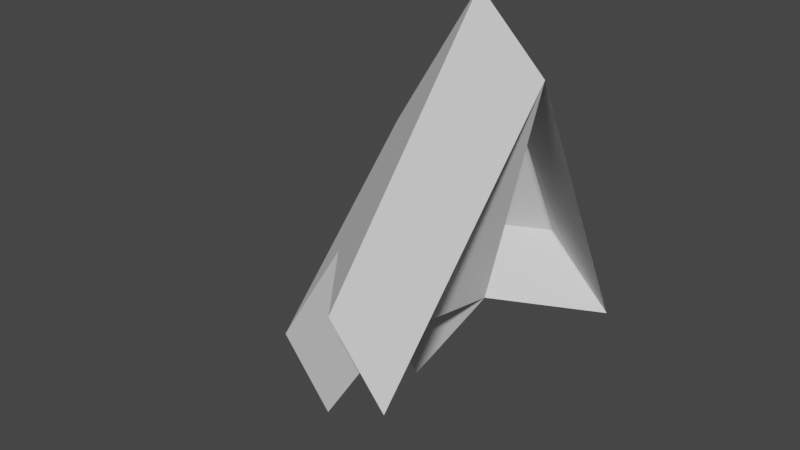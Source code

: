 # Source: commbadge.blend  (saved by Blender 2.93.20; exported with 4.5.12 LTS)
import bpy
from mathutils import Matrix  # noqa: F401  (used for matrix-valued properties, if any)

bpy.ops.wm.read_factory_settings(use_empty=True)
scene = bpy.context.scene
scene.name = 'Scene'

# ---- collections
col_collection = bpy.data.collections.new('Collection'); scene.collection.children.link(col_collection)

# ---- world
world_world = bpy.data.worlds.new('World'); scene.world = world_world
world_world.use_nodes = True; world_world.node_tree.nodes.clear()
_N = world_world.node_tree.nodes; _L = world_world.node_tree.links
n0 = _N.new('ShaderNodeOutputWorld'); n0.name = 'World Output'; n0.location = (300, 300)
n1 = _N.new('ShaderNodeBackground'); n1.name = 'Background'; n1.location = (10, 300)
n1.inputs[0].default_value = (0.05088, 0.05088, 0.05088, 1.0)
_L.new(n1.outputs[0], n0.inputs[0])
n0.is_active_output = True
world_world.color = (0.05088, 0.05088, 0.05088)
world_world.use_sun_shadow = False
world_world.sun_shadow_jitter_overblur = 0.0

# ---- meshes
me_cone = bpy.data.meshes.new('Cone')
me_cone.from_pydata([(0.0, 1.0, -1.0), (-0.4339, -0.901, -1.0), (-0.9749, -0.2225, -1.0), (-0.7818, 0.6235, -1.0), (0.0, 0.0, 1.0), (-0.5643, 1.129, -0.5818), (-0.5643, 0.1288, 1.418), (-0.9982, -0.7722, -0.5818), (-1.539, -0.09373, -0.5818), (-1.346, 0.7523, -0.5818), (-0.7648, 0.1745, -0.08567), (-1.74, -0.04797, -2.086), (-1.547, 0.798, -2.086), (-1.329, 0.3033, 0.3325), (-2.304, 0.08082, -1.667), (-2.111, 0.9268, -1.667)], [], [(2, 1, 7, 8), (2, 4, 3), (0, 3, 9, 5), (7, 6, 8), (9, 6, 5), (2, 8, 14, 11), (4, 0, 5, 6), (6, 9, 15, 13), (1, 4, 6, 7), (12, 10, 13, 15), (10, 11, 14, 13), (8, 6, 13, 14), (3, 4, 10, 12), (4, 2, 11, 10), (9, 3, 12, 15)])
_uv = me_cone.uv_layers.new(name='UVMap')
_uv.uv.foreach_set('vector', [0.516, 0.1966, 0.6459, 0.03377, 0.6459, 0.03377, 0.516, 0.1966, 0.01602, 0.1966, 0.25, 0.25, 0.06236, 0.3996, 0.75, 0.49, 0.5624, 0.3996, 0.5624, 0.3996, 0.75, 0.49, 0.1459, 0.03377, 0.25, 0.25, 0.01602, 0.1966, 0.06236, 0.3996, 0.25, 0.25, 0.25, 0.49, 0.516, 0.1966, 0.516, 0.1966, 0.516, 0.1966, 0.516, 0.1966, 0.25, 0.25, 0.25, 0.49, 0.25, 0.49, 0.25, 0.25, 0.25, 0.25, 0.06236, 0.3996, 0.06236, 0.3996, 0.25, 0.25, 0.1459, 0.03377, 0.25, 0.25, 0.25, 0.25, 0.1459, 0.03377, 0.06236, 0.3996, 0.25, 0.25, 0.25, 0.25, 0.06236, 0.3996, 0.25, 0.25, 0.01602, 0.1966, 0.01602, 0.1966, 0.25, 0.25, 0.01602, 0.1966, 0.25, 0.25, 0.25, 0.25, 0.01602, 0.1966, 0.06236, 0.3996, 0.25, 0.25, 0.25, 0.25, 0.06236, 0.3996, 0.25, 0.25, 0.01602, 0.1966, 0.01602, 0.1966, 0.25, 0.25, 0.5624, 0.3996, 0.5624, 0.3996, 0.5624, 0.3996, 0.5624, 0.3996])
me_cone.use_remesh_fix_poles = True
me_cone.use_remesh_preserve_attributes = False
me_cone.update()

# ---- objects
ob_cone = bpy.data.objects.new('Cone', me_cone)

# ---- transforms, parenting, visibility, modifiers, constraints
ob_cone.location = (0.0, 0.0, 0.0)

# ---- collection membership
col_collection.objects.link(ob_cone)

# ---- scene / render settings (as saved in the file)
scene.frame_start = 1; scene.frame_end = 250; scene.frame_set(1)
scene.render.engine = 'BLENDER_EEVEE_NEXT'
scene.cycles.use_denoising = False
scene.cycles.samples = 128
scene.cycles.sampling_pattern = 'TABULATED_SOBOL'
scene.cycles.use_adaptive_sampling = False
scene.cycles.use_light_tree = False
scene.view_settings.view_transform = 'Filmic'
bpy.context.view_layer.update()

# ---- added for rendering (the .blend has no active camera and no usable light): camera, sun
cam_auto = bpy.data.cameras.new('AutoCamera')
cam_auto.lens = 50.0
cam_auto.sensor_width = 36.0
cam_auto.clip_end = 1000.0
ob_auto_camera = bpy.data.objects.new('AutoCamera', cam_auto)
scene.collection.objects.link(ob_auto_camera)
ob_auto_camera.location = (3.15854, -5.05871, 3.11468)
ob_auto_camera.rotation_euler = (1.09748, -7.21219e-08, 0.694738)
scene.camera = ob_auto_camera
light_auto_sun = bpy.data.lights.new('AutoSun', 'SUN')
light_auto_sun.energy = 3.0
light_auto_sun.angle = 0.0523599
ob_auto_sun = bpy.data.objects.new('AutoSun', light_auto_sun)
scene.collection.objects.link(ob_auto_sun)
ob_auto_sun.rotation_euler = (0.872665, 0.174533, 0.523599)
bpy.context.view_layer.update()
